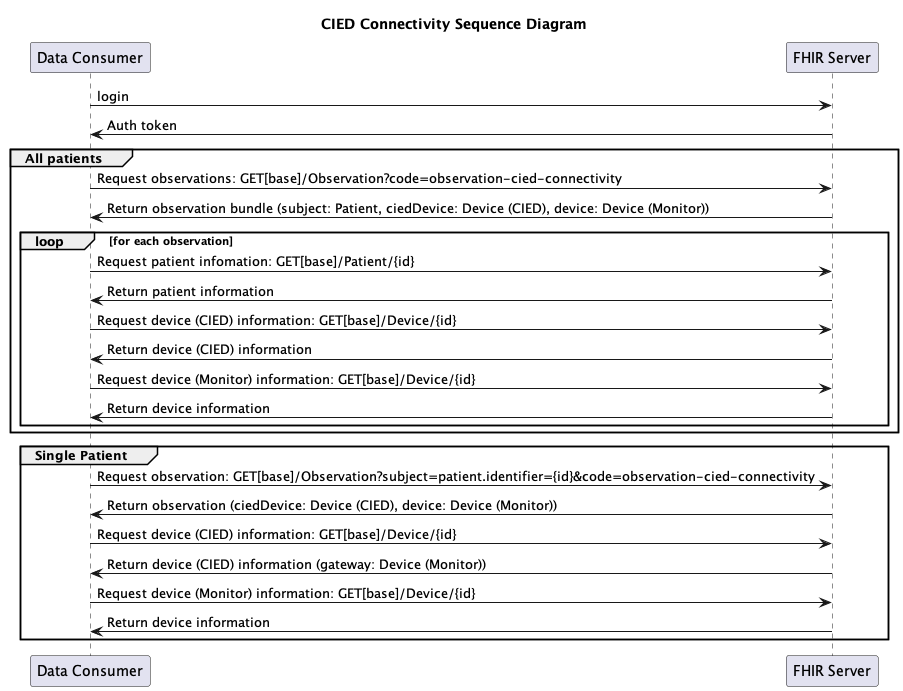

The diagram above was rendered by PlantUML. Its source (embedded in the PNG):
@startuml
title CIED Connectivity Sequence Diagram

participant "Data Consumer" as con
participant "FHIR Server" as FHIR

con -> FHIR : login
FHIR -> con : Auth token

group All patients
    con -> FHIR : Request observations: GET[base]/Observation?code=observation-cied-connectivity
    FHIR -> con : Return observation bundle (subject: Patient, ciedDevice: Device (CIED), device: Device (Monitor))

    loop for each observation
        con -> FHIR : Request patient infomation: GET[base]/Patient/{id}
        FHIR -> con : Return patient information
        con -> FHIR : Request device (CIED) information: GET[base]/Device/{id}
        FHIR -> con : Return device (CIED) information
        con -> FHIR : Request device (Monitor) information: GET[base]/Device/{id}
        FHIR -> con : Return device information    
    end
end

group Single Patient
    con -> FHIR : Request observation: GET[base]/Observation?subject=patient.identifier={id}&code=observation-cied-connectivity
    FHIR -> con : Return observation (ciedDevice: Device (CIED), device: Device (Monitor))
    con -> FHIR : Request device (CIED) information: GET[base]/Device/{id}
    FHIR -> con : Return device (CIED) information (gateway: Device (Monitor))
    con -> FHIR : Request device (Monitor) information: GET[base]/Device/{id}
    FHIR -> con : Return device information    
    end

@enduml